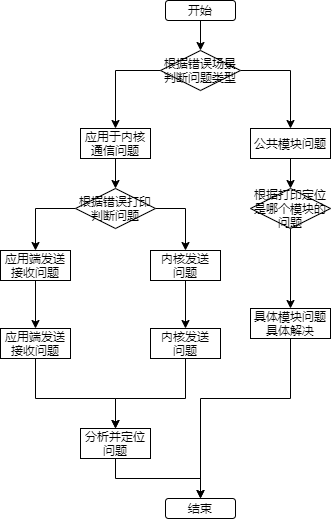

The diagram above was exported from draw.io. Its source (the exported page's mxGraphModel, read from the mxfile embedded in the PNG):
<mxGraphModel dx="531" dy="735" grid="1" gridSize="10" guides="1" tooltips="1" connect="1" arrows="1" fold="1" page="1" pageScale="1" pageWidth="827" pageHeight="583" math="0" shadow="0">
  <root>
    <mxCell id="0" />
    <mxCell id="1" parent="0" />
    <mxCell id="5" style="edgeStyle=orthogonalEdgeStyle;rounded=0;orthogonalLoop=1;jettySize=auto;html=1;exitX=0.5;exitY=1;exitDx=0;exitDy=0;" edge="1" parent="1" source="2" target="4">
      <mxGeometry relative="1" as="geometry" />
    </mxCell>
    <mxCell id="2" value="开始" style="rounded=1;whiteSpace=wrap;html=1;" vertex="1" parent="1">
      <mxGeometry x="235" y="42" width="70" height="20" as="geometry" />
    </mxCell>
    <mxCell id="15" style="edgeStyle=orthogonalEdgeStyle;rounded=0;orthogonalLoop=1;jettySize=auto;html=1;exitX=0.5;exitY=1;exitDx=0;exitDy=0;" edge="1" parent="1" source="3" target="10">
      <mxGeometry relative="1" as="geometry" />
    </mxCell>
    <mxCell id="3" value="应用于内核通信问题" style="rounded=0;whiteSpace=wrap;html=1;" vertex="1" parent="1">
      <mxGeometry x="150" y="170" width="70" height="30" as="geometry" />
    </mxCell>
    <mxCell id="7" style="edgeStyle=orthogonalEdgeStyle;rounded=0;orthogonalLoop=1;jettySize=auto;html=1;exitX=0;exitY=0.5;exitDx=0;exitDy=0;entryX=0.5;entryY=0;entryDx=0;entryDy=0;" edge="1" parent="1" source="4" target="3">
      <mxGeometry relative="1" as="geometry" />
    </mxCell>
    <mxCell id="8" style="edgeStyle=orthogonalEdgeStyle;rounded=0;orthogonalLoop=1;jettySize=auto;html=1;exitX=1;exitY=0.5;exitDx=0;exitDy=0;" edge="1" parent="1" source="4" target="6">
      <mxGeometry relative="1" as="geometry" />
    </mxCell>
    <mxCell id="4" value="根据错误场景判断问题类型" style="rhombus;whiteSpace=wrap;html=1;" vertex="1" parent="1">
      <mxGeometry x="230" y="92" width="80" height="40" as="geometry" />
    </mxCell>
    <mxCell id="37" style="edgeStyle=orthogonalEdgeStyle;rounded=0;orthogonalLoop=1;jettySize=auto;html=1;" edge="1" parent="1" source="6" target="36">
      <mxGeometry relative="1" as="geometry" />
    </mxCell>
    <mxCell id="6" value="公共模块问题" style="rounded=0;whiteSpace=wrap;html=1;" vertex="1" parent="1">
      <mxGeometry x="320" y="170" width="80" height="30" as="geometry" />
    </mxCell>
    <mxCell id="16" style="edgeStyle=orthogonalEdgeStyle;rounded=0;orthogonalLoop=1;jettySize=auto;html=1;exitX=0;exitY=0.5;exitDx=0;exitDy=0;" edge="1" parent="1" source="10" target="13">
      <mxGeometry relative="1" as="geometry" />
    </mxCell>
    <mxCell id="17" style="edgeStyle=orthogonalEdgeStyle;rounded=0;orthogonalLoop=1;jettySize=auto;html=1;exitX=1;exitY=0.5;exitDx=0;exitDy=0;entryX=0.5;entryY=0;entryDx=0;entryDy=0;" edge="1" parent="1" source="10" target="14">
      <mxGeometry relative="1" as="geometry" />
    </mxCell>
    <mxCell id="10" value="根据错误打印判断问题" style="rhombus;whiteSpace=wrap;html=1;" vertex="1" parent="1">
      <mxGeometry x="145" y="230" width="80" height="40" as="geometry" />
    </mxCell>
    <mxCell id="22" style="edgeStyle=orthogonalEdgeStyle;rounded=0;orthogonalLoop=1;jettySize=auto;html=1;exitX=0.5;exitY=1;exitDx=0;exitDy=0;" edge="1" parent="1" source="13" target="18">
      <mxGeometry relative="1" as="geometry" />
    </mxCell>
    <mxCell id="13" value="应用端发送接收问题" style="rounded=0;whiteSpace=wrap;html=1;" vertex="1" parent="1">
      <mxGeometry x="70" y="292" width="70" height="30" as="geometry" />
    </mxCell>
    <mxCell id="20" style="edgeStyle=orthogonalEdgeStyle;rounded=0;orthogonalLoop=1;jettySize=auto;html=1;exitX=0.5;exitY=1;exitDx=0;exitDy=0;entryX=0.5;entryY=0;entryDx=0;entryDy=0;" edge="1" parent="1" source="14" target="19">
      <mxGeometry relative="1" as="geometry" />
    </mxCell>
    <mxCell id="14" value="内核发送&lt;br&gt;问题" style="rounded=0;whiteSpace=wrap;html=1;" vertex="1" parent="1">
      <mxGeometry x="220" y="292" width="70" height="30" as="geometry" />
    </mxCell>
    <mxCell id="33" style="edgeStyle=orthogonalEdgeStyle;rounded=0;orthogonalLoop=1;jettySize=auto;html=1;" edge="1" parent="1" source="18" target="27">
      <mxGeometry relative="1" as="geometry">
        <Array as="points">
          <mxPoint x="105" y="440" />
          <mxPoint x="185" y="440" />
        </Array>
      </mxGeometry>
    </mxCell>
    <mxCell id="18" value="应用端发送接收问题" style="rounded=0;whiteSpace=wrap;html=1;" vertex="1" parent="1">
      <mxGeometry x="70" y="370" width="70" height="30" as="geometry" />
    </mxCell>
    <mxCell id="34" style="edgeStyle=orthogonalEdgeStyle;rounded=0;orthogonalLoop=1;jettySize=auto;html=1;" edge="1" parent="1" source="19" target="27">
      <mxGeometry relative="1" as="geometry">
        <Array as="points">
          <mxPoint x="255" y="440" />
          <mxPoint x="185" y="440" />
        </Array>
      </mxGeometry>
    </mxCell>
    <mxCell id="19" value="内核发送&lt;br&gt;问题" style="rounded=0;whiteSpace=wrap;html=1;" vertex="1" parent="1">
      <mxGeometry x="220" y="370" width="70" height="30" as="geometry" />
    </mxCell>
    <mxCell id="41" style="edgeStyle=orthogonalEdgeStyle;rounded=0;orthogonalLoop=1;jettySize=auto;html=1;exitX=0.5;exitY=1;exitDx=0;exitDy=0;" edge="1" parent="1" source="27" target="35">
      <mxGeometry relative="1" as="geometry" />
    </mxCell>
    <mxCell id="27" value="分析并定位问题" style="rounded=0;whiteSpace=wrap;html=1;" vertex="1" parent="1">
      <mxGeometry x="150" y="470" width="70" height="30" as="geometry" />
    </mxCell>
    <mxCell id="35" value="结束" style="rounded=1;whiteSpace=wrap;html=1;" vertex="1" parent="1">
      <mxGeometry x="235" y="540" width="70" height="20" as="geometry" />
    </mxCell>
    <mxCell id="39" style="edgeStyle=orthogonalEdgeStyle;rounded=0;orthogonalLoop=1;jettySize=auto;html=1;" edge="1" parent="1" source="36" target="38">
      <mxGeometry relative="1" as="geometry" />
    </mxCell>
    <mxCell id="36" value="根据打印定位是哪个模块的问题" style="rhombus;whiteSpace=wrap;html=1;" vertex="1" parent="1">
      <mxGeometry x="320" y="230" width="80" height="40" as="geometry" />
    </mxCell>
    <mxCell id="40" style="edgeStyle=orthogonalEdgeStyle;rounded=0;orthogonalLoop=1;jettySize=auto;html=1;" edge="1" parent="1" source="38" target="35">
      <mxGeometry relative="1" as="geometry">
        <Array as="points">
          <mxPoint x="360" y="440" />
          <mxPoint x="270" y="440" />
        </Array>
      </mxGeometry>
    </mxCell>
    <mxCell id="38" value="具体模块问题具体解决" style="rounded=0;whiteSpace=wrap;html=1;" vertex="1" parent="1">
      <mxGeometry x="320" y="350" width="80" height="30" as="geometry" />
    </mxCell>
  </root>
</mxGraphModel>